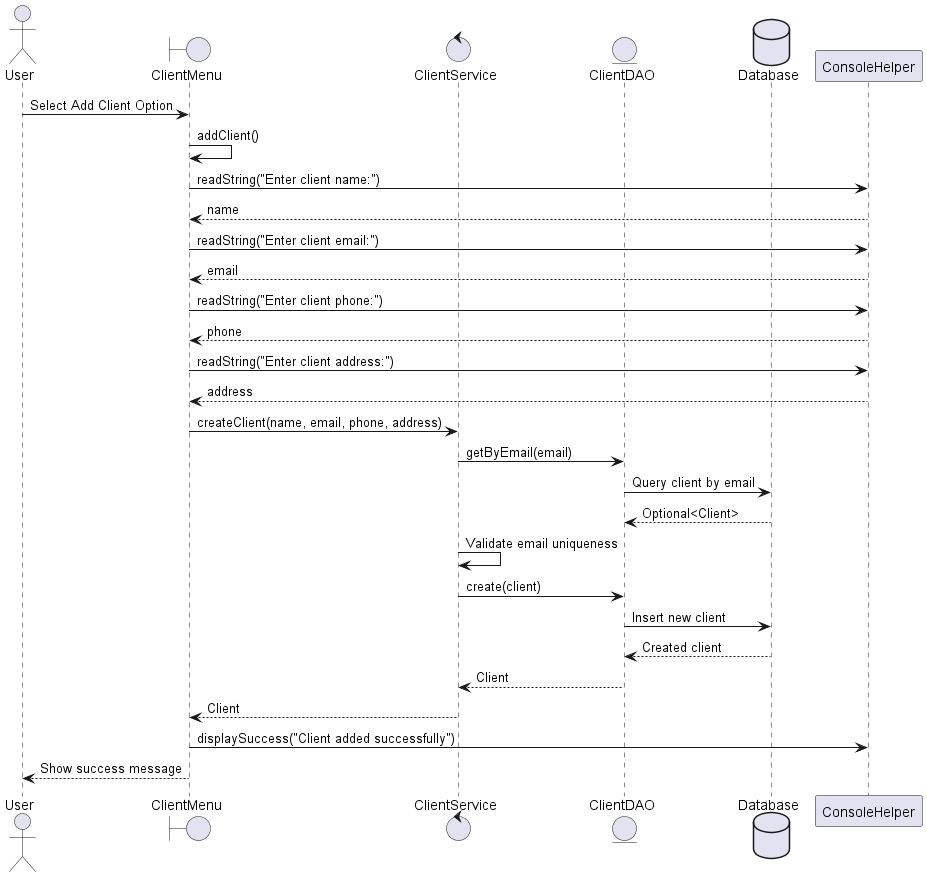

The diagram above was rendered by PlantUML. Its source (embedded in the PNG):
@startuml Add Client Process - Sequence Diagram

actor User
boundary "ClientMenu" as ClientMenu
control "ClientService" as ClientService
entity "ClientDAO" as ClientDAO
database "Database" as DB

User -> ClientMenu: Select Add Client Option
ClientMenu -> ClientMenu: addClient()
ClientMenu -> ConsoleHelper: readString("Enter client name:")
ConsoleHelper --> ClientMenu: name
ClientMenu -> ConsoleHelper: readString("Enter client email:")
ConsoleHelper --> ClientMenu: email
ClientMenu -> ConsoleHelper: readString("Enter client phone:")
ConsoleHelper --> ClientMenu: phone
ClientMenu -> ConsoleHelper: readString("Enter client address:")
ConsoleHelper --> ClientMenu: address
ClientMenu -> ClientService: createClient(name, email, phone, address)
ClientService -> ClientDAO: getByEmail(email)
ClientDAO -> DB: Query client by email
DB --> ClientDAO: Optional<Client>
ClientService -> ClientService: Validate email uniqueness
ClientService -> ClientDAO: create(client)
ClientDAO -> DB: Insert new client
DB --> ClientDAO: Created client
ClientDAO --> ClientService: Client
ClientService --> ClientMenu: Client
ClientMenu -> ConsoleHelper: displaySuccess("Client added successfully")
ClientMenu --> User: Show success message

@enduml